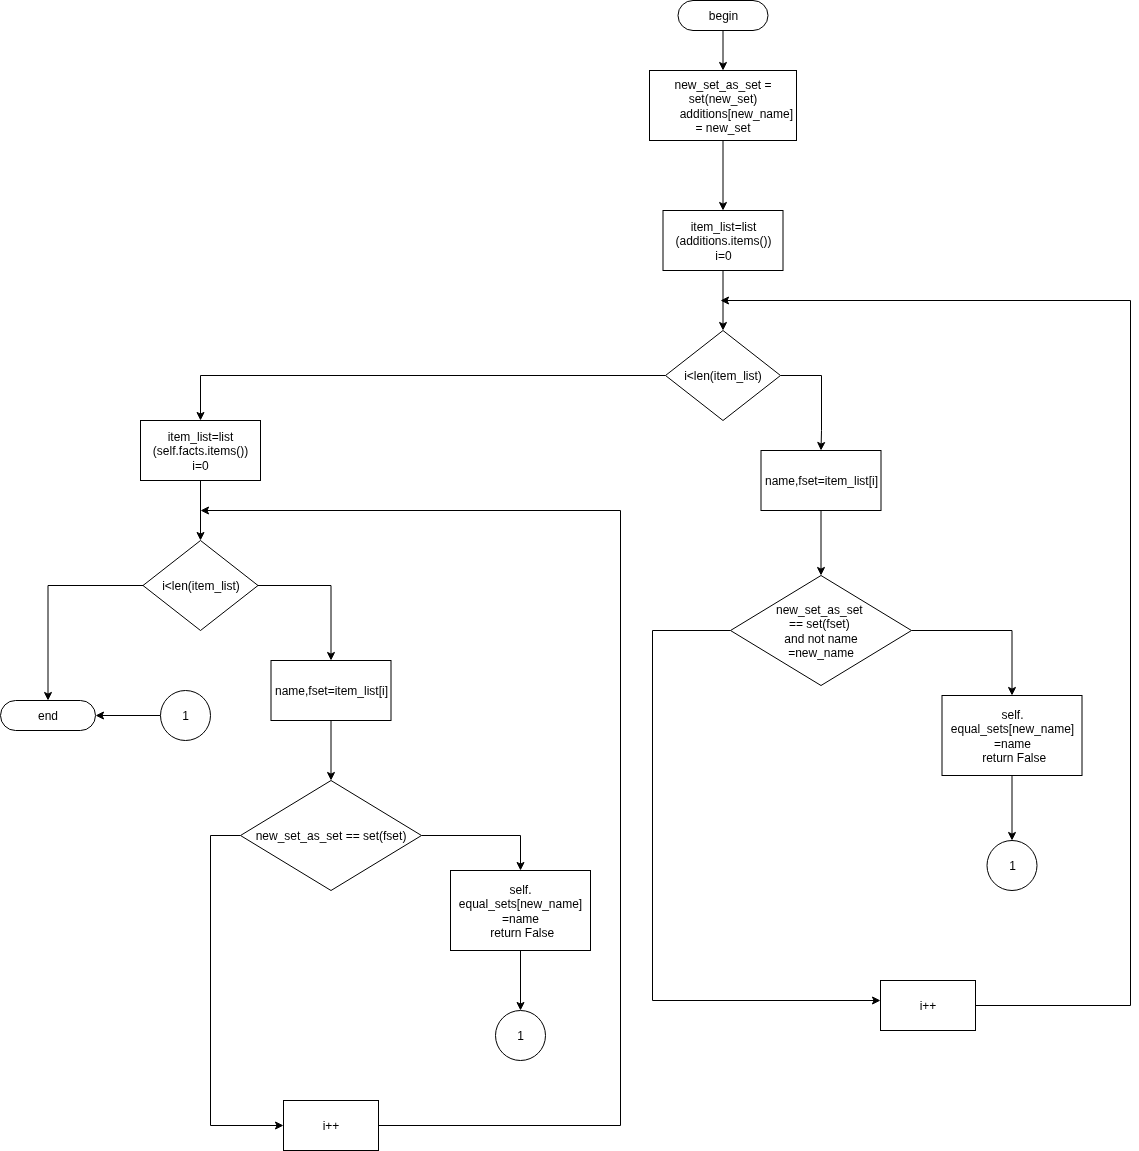

The diagram above was exported from draw.io. Its source (the exported page's mxGraphModel, read from the mxfile embedded in the PNG):
<mxGraphModel dx="2253" dy="848" grid="1" gridSize="10" guides="1" tooltips="1" connect="1" arrows="1" fold="1" page="1" pageScale="1" pageWidth="827" pageHeight="1169" math="0" shadow="0">
  <root>
    <mxCell id="0" />
    <mxCell id="1" parent="0" />
    <mxCell id="ijeKUi9I_PKIbQTcwW38-22" style="edgeStyle=orthogonalEdgeStyle;rounded=0;orthogonalLoop=1;jettySize=auto;html=1;entryX=0.5;entryY=0;entryDx=0;entryDy=0;" edge="1" parent="1" source="tNL3koLBa41ddwjKbxbS-1" target="ijeKUi9I_PKIbQTcwW38-1">
      <mxGeometry relative="1" as="geometry" />
    </mxCell>
    <mxCell id="tNL3koLBa41ddwjKbxbS-1" value="begin" style="rounded=1;whiteSpace=wrap;html=1;arcSize=50;" parent="1" vertex="1">
      <mxGeometry x="357.5" y="80" width="90" height="30" as="geometry" />
    </mxCell>
    <mxCell id="tNL3koLBa41ddwjKbxbS-4" value="end" style="rounded=1;whiteSpace=wrap;html=1;arcSize=50;" parent="1" vertex="1">
      <mxGeometry x="-320" y="780" width="95" height="30" as="geometry" />
    </mxCell>
    <mxCell id="ijeKUi9I_PKIbQTcwW38-3" style="edgeStyle=orthogonalEdgeStyle;rounded=0;orthogonalLoop=1;jettySize=auto;html=1;" edge="1" parent="1" source="ijeKUi9I_PKIbQTcwW38-1" target="ijeKUi9I_PKIbQTcwW38-2">
      <mxGeometry relative="1" as="geometry" />
    </mxCell>
    <mxCell id="ijeKUi9I_PKIbQTcwW38-1" value="&lt;div&gt;new_set_as_set = set(new_set)&lt;/div&gt;&lt;div&gt;&amp;nbsp; &amp;nbsp; &amp;nbsp; &amp;nbsp; additions[new_name] = new_set&lt;/div&gt;" style="rounded=0;whiteSpace=wrap;html=1;" vertex="1" parent="1">
      <mxGeometry x="329" y="150" width="147" height="70" as="geometry" />
    </mxCell>
    <mxCell id="ijeKUi9I_PKIbQTcwW38-5" style="edgeStyle=orthogonalEdgeStyle;rounded=0;orthogonalLoop=1;jettySize=auto;html=1;entryX=0.5;entryY=0;entryDx=0;entryDy=0;" edge="1" parent="1" source="ijeKUi9I_PKIbQTcwW38-2" target="ijeKUi9I_PKIbQTcwW38-4">
      <mxGeometry relative="1" as="geometry" />
    </mxCell>
    <mxCell id="ijeKUi9I_PKIbQTcwW38-2" value="item_list=list&lt;div&gt;(additions.items())&lt;br&gt;i=0&lt;/div&gt;" style="rounded=0;whiteSpace=wrap;html=1;" vertex="1" parent="1">
      <mxGeometry x="342.5" y="290" width="120" height="60" as="geometry" />
    </mxCell>
    <mxCell id="ijeKUi9I_PKIbQTcwW38-7" style="edgeStyle=orthogonalEdgeStyle;rounded=0;orthogonalLoop=1;jettySize=auto;html=1;entryX=0.5;entryY=0;entryDx=0;entryDy=0;" edge="1" parent="1" source="ijeKUi9I_PKIbQTcwW38-4" target="ijeKUi9I_PKIbQTcwW38-6">
      <mxGeometry relative="1" as="geometry">
        <Array as="points">
          <mxPoint x="501" y="455" />
          <mxPoint x="501" y="510" />
        </Array>
      </mxGeometry>
    </mxCell>
    <mxCell id="ijeKUi9I_PKIbQTcwW38-24" style="edgeStyle=orthogonalEdgeStyle;rounded=0;orthogonalLoop=1;jettySize=auto;html=1;entryX=0.5;entryY=0;entryDx=0;entryDy=0;" edge="1" parent="1" source="ijeKUi9I_PKIbQTcwW38-4" target="ijeKUi9I_PKIbQTcwW38-13">
      <mxGeometry relative="1" as="geometry" />
    </mxCell>
    <mxCell id="ijeKUi9I_PKIbQTcwW38-4" value="i&amp;lt;len(item_list)" style="rhombus;whiteSpace=wrap;html=1;" vertex="1" parent="1">
      <mxGeometry x="345" y="410" width="115" height="90" as="geometry" />
    </mxCell>
    <mxCell id="ijeKUi9I_PKIbQTcwW38-9" style="edgeStyle=orthogonalEdgeStyle;rounded=0;orthogonalLoop=1;jettySize=auto;html=1;entryX=0.5;entryY=0;entryDx=0;entryDy=0;" edge="1" parent="1" source="ijeKUi9I_PKIbQTcwW38-6" target="ijeKUi9I_PKIbQTcwW38-8">
      <mxGeometry relative="1" as="geometry" />
    </mxCell>
    <mxCell id="ijeKUi9I_PKIbQTcwW38-6" value="name,fset=item_list[i]" style="rounded=0;whiteSpace=wrap;html=1;" vertex="1" parent="1">
      <mxGeometry x="440.5" y="530" width="120" height="60" as="geometry" />
    </mxCell>
    <mxCell id="ijeKUi9I_PKIbQTcwW38-11" style="edgeStyle=orthogonalEdgeStyle;rounded=0;orthogonalLoop=1;jettySize=auto;html=1;entryX=0.5;entryY=0;entryDx=0;entryDy=0;" edge="1" parent="1" source="ijeKUi9I_PKIbQTcwW38-8" target="ijeKUi9I_PKIbQTcwW38-10">
      <mxGeometry relative="1" as="geometry" />
    </mxCell>
    <mxCell id="ijeKUi9I_PKIbQTcwW38-18" style="edgeStyle=orthogonalEdgeStyle;rounded=0;orthogonalLoop=1;jettySize=auto;html=1;" edge="1" parent="1" source="ijeKUi9I_PKIbQTcwW38-8" target="ijeKUi9I_PKIbQTcwW38-17">
      <mxGeometry relative="1" as="geometry">
        <Array as="points">
          <mxPoint x="332" y="710" />
          <mxPoint x="332" y="1080" />
        </Array>
      </mxGeometry>
    </mxCell>
    <mxCell id="ijeKUi9I_PKIbQTcwW38-8" value="new_set_as_set&amp;nbsp;&lt;div&gt;== set(fset)&amp;nbsp;&lt;div&gt;and not name&lt;/div&gt;&lt;div&gt;=new_name&lt;/div&gt;&lt;/div&gt;" style="rhombus;whiteSpace=wrap;html=1;" vertex="1" parent="1">
      <mxGeometry x="410" y="655" width="181" height="110" as="geometry" />
    </mxCell>
    <mxCell id="ijeKUi9I_PKIbQTcwW38-33" style="edgeStyle=orthogonalEdgeStyle;rounded=0;orthogonalLoop=1;jettySize=auto;html=1;entryX=0.5;entryY=0;entryDx=0;entryDy=0;" edge="1" parent="1" source="ijeKUi9I_PKIbQTcwW38-10" target="ijeKUi9I_PKIbQTcwW38-32">
      <mxGeometry relative="1" as="geometry" />
    </mxCell>
    <mxCell id="ijeKUi9I_PKIbQTcwW38-10" value="&lt;div&gt;self.&lt;/div&gt;&lt;div&gt;equal_sets[new_name]&lt;/div&gt;&lt;div&gt;=name&lt;/div&gt;&lt;div&gt;&amp;nbsp;return False&lt;/div&gt;" style="rounded=0;whiteSpace=wrap;html=1;" vertex="1" parent="1">
      <mxGeometry x="621.5" y="775" width="140" height="80" as="geometry" />
    </mxCell>
    <mxCell id="ijeKUi9I_PKIbQTcwW38-12" style="edgeStyle=orthogonalEdgeStyle;rounded=0;orthogonalLoop=1;jettySize=auto;html=1;entryX=0.5;entryY=0;entryDx=0;entryDy=0;" edge="1" parent="1" source="ijeKUi9I_PKIbQTcwW38-13" target="ijeKUi9I_PKIbQTcwW38-15">
      <mxGeometry relative="1" as="geometry" />
    </mxCell>
    <mxCell id="ijeKUi9I_PKIbQTcwW38-13" value="item_list=list&lt;div&gt;(self.facts.items())&lt;br&gt;i=0&lt;/div&gt;" style="rounded=0;whiteSpace=wrap;html=1;" vertex="1" parent="1">
      <mxGeometry x="-180" y="500" width="120" height="60" as="geometry" />
    </mxCell>
    <mxCell id="ijeKUi9I_PKIbQTcwW38-14" style="edgeStyle=orthogonalEdgeStyle;rounded=0;orthogonalLoop=1;jettySize=auto;html=1;entryX=0.5;entryY=0;entryDx=0;entryDy=0;" edge="1" parent="1" source="ijeKUi9I_PKIbQTcwW38-15" target="ijeKUi9I_PKIbQTcwW38-16">
      <mxGeometry relative="1" as="geometry" />
    </mxCell>
    <mxCell id="ijeKUi9I_PKIbQTcwW38-41" style="edgeStyle=orthogonalEdgeStyle;rounded=0;orthogonalLoop=1;jettySize=auto;html=1;" edge="1" parent="1" source="ijeKUi9I_PKIbQTcwW38-15" target="tNL3koLBa41ddwjKbxbS-4">
      <mxGeometry relative="1" as="geometry" />
    </mxCell>
    <mxCell id="ijeKUi9I_PKIbQTcwW38-15" value="i&amp;lt;len(item_list)" style="rhombus;whiteSpace=wrap;html=1;" vertex="1" parent="1">
      <mxGeometry x="-177.5" y="620" width="115" height="90" as="geometry" />
    </mxCell>
    <mxCell id="ijeKUi9I_PKIbQTcwW38-31" style="edgeStyle=orthogonalEdgeStyle;rounded=0;orthogonalLoop=1;jettySize=auto;html=1;entryX=0.5;entryY=0;entryDx=0;entryDy=0;" edge="1" parent="1" source="ijeKUi9I_PKIbQTcwW38-16" target="ijeKUi9I_PKIbQTcwW38-29">
      <mxGeometry relative="1" as="geometry" />
    </mxCell>
    <mxCell id="ijeKUi9I_PKIbQTcwW38-16" value="name,fset=item_list[i]" style="rounded=0;whiteSpace=wrap;html=1;" vertex="1" parent="1">
      <mxGeometry x="-49.5" y="740" width="120" height="60" as="geometry" />
    </mxCell>
    <mxCell id="ijeKUi9I_PKIbQTcwW38-23" style="edgeStyle=orthogonalEdgeStyle;rounded=0;orthogonalLoop=1;jettySize=auto;html=1;" edge="1" parent="1" source="ijeKUi9I_PKIbQTcwW38-17">
      <mxGeometry relative="1" as="geometry">
        <mxPoint x="400" y="380" as="targetPoint" />
        <Array as="points">
          <mxPoint x="810" y="1085" />
          <mxPoint x="810" y="380" />
        </Array>
      </mxGeometry>
    </mxCell>
    <mxCell id="ijeKUi9I_PKIbQTcwW38-17" value="i++" style="rounded=0;whiteSpace=wrap;html=1;" vertex="1" parent="1">
      <mxGeometry x="560" y="1060" width="95" height="50" as="geometry" />
    </mxCell>
    <mxCell id="ijeKUi9I_PKIbQTcwW38-28" style="edgeStyle=orthogonalEdgeStyle;rounded=0;orthogonalLoop=1;jettySize=auto;html=1;entryX=0.5;entryY=0;entryDx=0;entryDy=0;" edge="1" parent="1" source="ijeKUi9I_PKIbQTcwW38-29" target="ijeKUi9I_PKIbQTcwW38-30">
      <mxGeometry relative="1" as="geometry" />
    </mxCell>
    <mxCell id="ijeKUi9I_PKIbQTcwW38-37" style="edgeStyle=orthogonalEdgeStyle;rounded=0;orthogonalLoop=1;jettySize=auto;html=1;entryX=0;entryY=0.5;entryDx=0;entryDy=0;" edge="1" parent="1" source="ijeKUi9I_PKIbQTcwW38-29" target="ijeKUi9I_PKIbQTcwW38-34">
      <mxGeometry relative="1" as="geometry">
        <Array as="points">
          <mxPoint x="-110" y="915" />
          <mxPoint x="-110" y="1205" />
        </Array>
      </mxGeometry>
    </mxCell>
    <mxCell id="ijeKUi9I_PKIbQTcwW38-29" value="new_set_as_set == set(fset)" style="rhombus;whiteSpace=wrap;html=1;" vertex="1" parent="1">
      <mxGeometry x="-80" y="860" width="181" height="110" as="geometry" />
    </mxCell>
    <mxCell id="ijeKUi9I_PKIbQTcwW38-40" style="edgeStyle=orthogonalEdgeStyle;rounded=0;orthogonalLoop=1;jettySize=auto;html=1;entryX=0.5;entryY=0;entryDx=0;entryDy=0;" edge="1" parent="1" source="ijeKUi9I_PKIbQTcwW38-30" target="ijeKUi9I_PKIbQTcwW38-39">
      <mxGeometry relative="1" as="geometry" />
    </mxCell>
    <mxCell id="ijeKUi9I_PKIbQTcwW38-30" value="&lt;div&gt;self.&lt;/div&gt;&lt;div&gt;equal_sets[new_name]&lt;/div&gt;&lt;div&gt;=name&lt;/div&gt;&lt;div&gt;&amp;nbsp;return False&lt;/div&gt;" style="rounded=0;whiteSpace=wrap;html=1;" vertex="1" parent="1">
      <mxGeometry x="130" y="950" width="140" height="80" as="geometry" />
    </mxCell>
    <mxCell id="ijeKUi9I_PKIbQTcwW38-32" value="1" style="ellipse;whiteSpace=wrap;html=1;aspect=fixed;" vertex="1" parent="1">
      <mxGeometry x="666.5" y="920" width="50" height="50" as="geometry" />
    </mxCell>
    <mxCell id="ijeKUi9I_PKIbQTcwW38-38" style="edgeStyle=orthogonalEdgeStyle;rounded=0;orthogonalLoop=1;jettySize=auto;html=1;" edge="1" parent="1" source="ijeKUi9I_PKIbQTcwW38-34">
      <mxGeometry relative="1" as="geometry">
        <mxPoint x="-120" y="590" as="targetPoint" />
        <Array as="points">
          <mxPoint x="300" y="1205" />
          <mxPoint x="300" y="590" />
        </Array>
      </mxGeometry>
    </mxCell>
    <mxCell id="ijeKUi9I_PKIbQTcwW38-34" value="i++" style="rounded=0;whiteSpace=wrap;html=1;" vertex="1" parent="1">
      <mxGeometry x="-37" y="1180" width="95" height="50" as="geometry" />
    </mxCell>
    <mxCell id="ijeKUi9I_PKIbQTcwW38-39" value="1" style="ellipse;whiteSpace=wrap;html=1;aspect=fixed;" vertex="1" parent="1">
      <mxGeometry x="175" y="1090" width="50" height="50" as="geometry" />
    </mxCell>
    <mxCell id="ijeKUi9I_PKIbQTcwW38-43" style="edgeStyle=orthogonalEdgeStyle;rounded=0;orthogonalLoop=1;jettySize=auto;html=1;entryX=1;entryY=0.5;entryDx=0;entryDy=0;" edge="1" parent="1" source="ijeKUi9I_PKIbQTcwW38-42" target="tNL3koLBa41ddwjKbxbS-4">
      <mxGeometry relative="1" as="geometry" />
    </mxCell>
    <mxCell id="ijeKUi9I_PKIbQTcwW38-42" value="1" style="ellipse;whiteSpace=wrap;html=1;aspect=fixed;" vertex="1" parent="1">
      <mxGeometry x="-160" y="770" width="50" height="50" as="geometry" />
    </mxCell>
  </root>
</mxGraphModel>